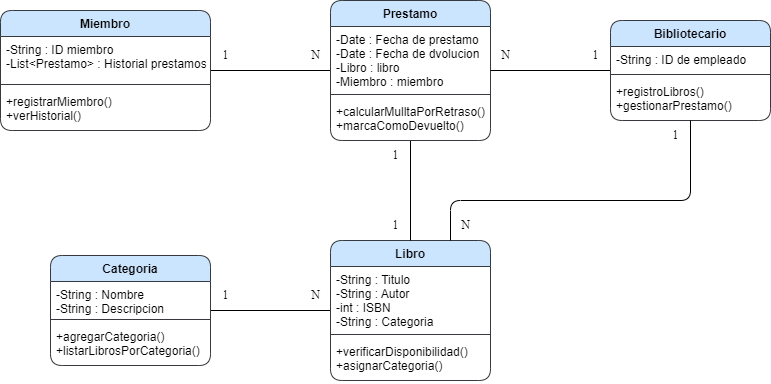

The diagram above was exported from draw.io. Its source (the exported page's mxGraphModel, read from the mxfile embedded in the PNG):
<mxGraphModel dx="832" dy="563" grid="1" gridSize="10" guides="1" tooltips="1" connect="1" arrows="1" fold="1" page="1" pageScale="1" pageWidth="827" pageHeight="1169" background="none" math="0" shadow="0">
  <root>
    <mxCell id="0" />
    <mxCell id="1" parent="0" />
    <mxCell id="27" style="html=1;endArrow=none;endFill=0;" parent="1" source="2" target="18" edge="1">
      <mxGeometry relative="1" as="geometry" />
    </mxCell>
    <mxCell id="2" value="Libro" style="swimlane;fontStyle=1;align=center;verticalAlign=top;childLayout=stackLayout;horizontal=1;startSize=26;horizontalStack=0;resizeParent=1;resizeParentMax=0;resizeLast=0;collapsible=1;marginBottom=0;fillColor=#cce5ff;strokeColor=#36393d;rounded=1;" parent="1" vertex="1">
      <mxGeometry x="360" y="520" width="160" height="140" as="geometry" />
    </mxCell>
    <mxCell id="3" value="-String : Titulo&#10;-String : Autor&#10;-int : ISBN&#10;-String : Categoria" style="text;strokeColor=none;fillColor=none;align=left;verticalAlign=top;spacingLeft=4;spacingRight=4;overflow=hidden;rotatable=0;points=[[0,0.5],[1,0.5]];portConstraint=eastwest;rounded=1;" parent="2" vertex="1">
      <mxGeometry y="26" width="160" height="64" as="geometry" />
    </mxCell>
    <mxCell id="4" value="" style="line;strokeWidth=1;fillColor=none;align=left;verticalAlign=middle;spacingTop=-1;spacingLeft=3;spacingRight=3;rotatable=0;labelPosition=right;points=[];portConstraint=eastwest;strokeColor=inherit;rounded=1;" parent="2" vertex="1">
      <mxGeometry y="90" width="160" height="8" as="geometry" />
    </mxCell>
    <mxCell id="5" value="+verificarDisponibilidad()&#10;+asignarCategoria()" style="text;strokeColor=none;fillColor=none;align=left;verticalAlign=top;spacingLeft=4;spacingRight=4;overflow=hidden;rotatable=0;points=[[0,0.5],[1,0.5]];portConstraint=eastwest;rounded=1;" parent="2" vertex="1">
      <mxGeometry y="98" width="160" height="42" as="geometry" />
    </mxCell>
    <mxCell id="23" style="edgeStyle=none;html=1;endArrow=none;endFill=0;" parent="1" source="6" target="10" edge="1">
      <mxGeometry relative="1" as="geometry" />
    </mxCell>
    <mxCell id="6" value="Miembro" style="swimlane;fontStyle=1;align=center;verticalAlign=top;childLayout=stackLayout;horizontal=1;startSize=26;horizontalStack=0;resizeParent=1;resizeParentMax=0;resizeLast=0;collapsible=1;marginBottom=0;fillColor=#cce5ff;strokeColor=#36393d;rounded=1;" parent="1" vertex="1">
      <mxGeometry x="30" y="290" width="210" height="120" as="geometry" />
    </mxCell>
    <mxCell id="7" value="-String : ID miembro&#10;-List&lt;Prestamo&gt; : Historial prestamos" style="text;strokeColor=none;fillColor=none;align=left;verticalAlign=top;spacingLeft=4;spacingRight=4;overflow=hidden;rotatable=0;points=[[0,0.5],[1,0.5]];portConstraint=eastwest;rounded=1;" parent="6" vertex="1">
      <mxGeometry y="26" width="210" height="44" as="geometry" />
    </mxCell>
    <mxCell id="8" value="" style="line;strokeWidth=1;fillColor=none;align=left;verticalAlign=middle;spacingTop=-1;spacingLeft=3;spacingRight=3;rotatable=0;labelPosition=right;points=[];portConstraint=eastwest;strokeColor=inherit;rounded=1;" parent="6" vertex="1">
      <mxGeometry y="70" width="210" height="8" as="geometry" />
    </mxCell>
    <mxCell id="9" value="+registrarMiembro()&#10;+verHistorial()" style="text;strokeColor=none;fillColor=none;align=left;verticalAlign=top;spacingLeft=4;spacingRight=4;overflow=hidden;rotatable=0;points=[[0,0.5],[1,0.5]];portConstraint=eastwest;rounded=1;" parent="6" vertex="1">
      <mxGeometry y="78" width="210" height="42" as="geometry" />
    </mxCell>
    <mxCell id="24" style="edgeStyle=none;html=1;endArrow=none;endFill=0;" parent="1" source="10" target="2" edge="1">
      <mxGeometry relative="1" as="geometry" />
    </mxCell>
    <mxCell id="10" value="Prestamo" style="swimlane;fontStyle=1;align=center;verticalAlign=top;childLayout=stackLayout;horizontal=1;startSize=26;horizontalStack=0;resizeParent=1;resizeParentMax=0;resizeLast=0;collapsible=1;marginBottom=0;fillColor=#cce5ff;strokeColor=#36393d;rounded=1;" parent="1" vertex="1">
      <mxGeometry x="360" y="280" width="160" height="140" as="geometry" />
    </mxCell>
    <mxCell id="11" value="-Date : Fecha de prestamo&#10;-Date : Fecha de dvolucion&#10;-Libro : libro&#10;-Miembro : miembro" style="text;strokeColor=none;fillColor=none;align=left;verticalAlign=top;spacingLeft=4;spacingRight=4;overflow=hidden;rotatable=0;points=[[0,0.5],[1,0.5]];portConstraint=eastwest;rounded=1;" parent="10" vertex="1">
      <mxGeometry y="26" width="160" height="64" as="geometry" />
    </mxCell>
    <mxCell id="12" value="" style="line;strokeWidth=1;fillColor=none;align=left;verticalAlign=middle;spacingTop=-1;spacingLeft=3;spacingRight=3;rotatable=0;labelPosition=right;points=[];portConstraint=eastwest;strokeColor=inherit;rounded=1;" parent="10" vertex="1">
      <mxGeometry y="90" width="160" height="8" as="geometry" />
    </mxCell>
    <mxCell id="13" value="+calcularMulltaPorRetraso()&#10;+marcaComoDevuelto()" style="text;strokeColor=none;fillColor=none;align=left;verticalAlign=top;spacingLeft=4;spacingRight=4;overflow=hidden;rotatable=0;points=[[0,0.5],[1,0.5]];portConstraint=eastwest;rounded=1;" parent="10" vertex="1">
      <mxGeometry y="98" width="160" height="42" as="geometry" />
    </mxCell>
    <mxCell id="25" style="edgeStyle=none;html=1;endArrow=none;endFill=0;" parent="1" source="14" target="10" edge="1">
      <mxGeometry relative="1" as="geometry" />
    </mxCell>
    <mxCell id="14" value="Bibliotecario" style="swimlane;fontStyle=1;align=center;verticalAlign=top;childLayout=stackLayout;horizontal=1;startSize=26;horizontalStack=0;resizeParent=1;resizeParentMax=0;resizeLast=0;collapsible=1;marginBottom=0;fillColor=#cce5ff;strokeColor=#36393d;rounded=1;" parent="1" vertex="1">
      <mxGeometry x="640" y="300" width="160" height="100" as="geometry" />
    </mxCell>
    <mxCell id="15" value="-String : ID de empleado" style="text;strokeColor=none;fillColor=none;align=left;verticalAlign=top;spacingLeft=4;spacingRight=4;overflow=hidden;rotatable=0;points=[[0,0.5],[1,0.5]];portConstraint=eastwest;rounded=1;" parent="14" vertex="1">
      <mxGeometry y="26" width="160" height="24" as="geometry" />
    </mxCell>
    <mxCell id="16" value="" style="line;strokeWidth=1;fillColor=none;align=left;verticalAlign=middle;spacingTop=-1;spacingLeft=3;spacingRight=3;rotatable=0;labelPosition=right;points=[];portConstraint=eastwest;strokeColor=inherit;rounded=1;" parent="14" vertex="1">
      <mxGeometry y="50" width="160" height="8" as="geometry" />
    </mxCell>
    <mxCell id="17" value="+registroLibros()&#10;+gestionarPrestamo()" style="text;strokeColor=none;fillColor=none;align=left;verticalAlign=top;spacingLeft=4;spacingRight=4;overflow=hidden;rotatable=0;points=[[0,0.5],[1,0.5]];portConstraint=eastwest;rounded=1;" parent="14" vertex="1">
      <mxGeometry y="58" width="160" height="42" as="geometry" />
    </mxCell>
    <mxCell id="18" value="Categoria" style="swimlane;fontStyle=1;align=center;verticalAlign=top;childLayout=stackLayout;horizontal=1;startSize=26;horizontalStack=0;resizeParent=1;resizeParentMax=0;resizeLast=0;collapsible=1;marginBottom=0;fillColor=#cce5ff;strokeColor=#36393d;rounded=1;" parent="1" vertex="1">
      <mxGeometry x="80" y="535" width="160" height="110" as="geometry" />
    </mxCell>
    <mxCell id="19" value="-String : Nombre&#10;-String : Descripcion" style="text;strokeColor=none;fillColor=none;align=left;verticalAlign=top;spacingLeft=4;spacingRight=4;overflow=hidden;rotatable=0;points=[[0,0.5],[1,0.5]];portConstraint=eastwest;rounded=1;" parent="18" vertex="1">
      <mxGeometry y="26" width="160" height="34" as="geometry" />
    </mxCell>
    <mxCell id="20" value="" style="line;strokeWidth=1;fillColor=none;align=left;verticalAlign=middle;spacingTop=-1;spacingLeft=3;spacingRight=3;rotatable=0;labelPosition=right;points=[];portConstraint=eastwest;strokeColor=inherit;rounded=1;" parent="18" vertex="1">
      <mxGeometry y="60" width="160" height="8" as="geometry" />
    </mxCell>
    <mxCell id="21" value="+agregarCategoria()&#10;+listarLibrosPorCategoria()" style="text;strokeColor=none;fillColor=none;align=left;verticalAlign=top;spacingLeft=4;spacingRight=4;overflow=hidden;rotatable=0;points=[[0,0.5],[1,0.5]];portConstraint=eastwest;rounded=1;" parent="18" vertex="1">
      <mxGeometry y="68" width="160" height="42" as="geometry" />
    </mxCell>
    <mxCell id="28" value="1" style="text;html=1;align=center;verticalAlign=middle;resizable=0;points=[];autosize=1;strokeColor=none;fillColor=none;fontFamily=Times New Roman;rounded=1;" parent="1" vertex="1">
      <mxGeometry x="240" y="320" width="30" height="30" as="geometry" />
    </mxCell>
    <mxCell id="29" value="N" style="text;html=1;align=center;verticalAlign=middle;resizable=0;points=[];autosize=1;strokeColor=none;fillColor=none;fontFamily=Times New Roman;rounded=1;" parent="1" vertex="1">
      <mxGeometry x="330" y="320" width="30" height="30" as="geometry" />
    </mxCell>
    <mxCell id="30" value="1" style="text;html=1;align=center;verticalAlign=middle;resizable=0;points=[];autosize=1;strokeColor=none;fillColor=none;fontFamily=Times New Roman;rounded=1;" parent="1" vertex="1">
      <mxGeometry x="410" y="420" width="30" height="30" as="geometry" />
    </mxCell>
    <mxCell id="31" value="1" style="text;html=1;align=center;verticalAlign=middle;resizable=0;points=[];autosize=1;strokeColor=none;fillColor=none;fontFamily=Times New Roman;rounded=1;" parent="1" vertex="1">
      <mxGeometry x="410" y="490" width="30" height="30" as="geometry" />
    </mxCell>
    <mxCell id="32" value="1" style="text;html=1;align=center;verticalAlign=middle;resizable=0;points=[];autosize=1;strokeColor=none;fillColor=none;fontFamily=Times New Roman;rounded=1;" parent="1" vertex="1">
      <mxGeometry x="610" y="320" width="30" height="30" as="geometry" />
    </mxCell>
    <mxCell id="33" value="1" style="text;html=1;align=center;verticalAlign=middle;resizable=0;points=[];autosize=1;strokeColor=none;fillColor=none;fontFamily=Times New Roman;rounded=1;" parent="1" vertex="1">
      <mxGeometry x="690" y="400" width="30" height="30" as="geometry" />
    </mxCell>
    <mxCell id="34" value="N" style="text;html=1;align=center;verticalAlign=middle;resizable=0;points=[];autosize=1;strokeColor=none;fillColor=none;fontFamily=Times New Roman;rounded=1;" parent="1" vertex="1">
      <mxGeometry x="520" y="320" width="30" height="30" as="geometry" />
    </mxCell>
    <mxCell id="35" value="N" style="text;html=1;align=center;verticalAlign=middle;resizable=0;points=[];autosize=1;strokeColor=none;fillColor=none;fontFamily=Times New Roman;rounded=1;" parent="1" vertex="1">
      <mxGeometry x="480" y="490" width="30" height="30" as="geometry" />
    </mxCell>
    <mxCell id="36" value="N" style="text;html=1;align=center;verticalAlign=middle;resizable=0;points=[];autosize=1;strokeColor=none;fillColor=none;fontFamily=Times New Roman;rounded=1;" parent="1" vertex="1">
      <mxGeometry x="330" y="560" width="30" height="30" as="geometry" />
    </mxCell>
    <mxCell id="37" value="1" style="text;html=1;align=center;verticalAlign=middle;resizable=0;points=[];autosize=1;strokeColor=none;fillColor=none;fontFamily=Times New Roman;rounded=1;" parent="1" vertex="1">
      <mxGeometry x="240" y="560" width="30" height="30" as="geometry" />
    </mxCell>
    <mxCell id="59" style="edgeStyle=orthogonalEdgeStyle;html=1;entryX=0.75;entryY=0;entryDx=0;entryDy=0;endArrow=none;endFill=0;" parent="1" source="14" target="2" edge="1">
      <mxGeometry relative="1" as="geometry">
        <Array as="points">
          <mxPoint x="720" y="480" />
          <mxPoint x="480" y="480" />
        </Array>
      </mxGeometry>
    </mxCell>
  </root>
</mxGraphModel>